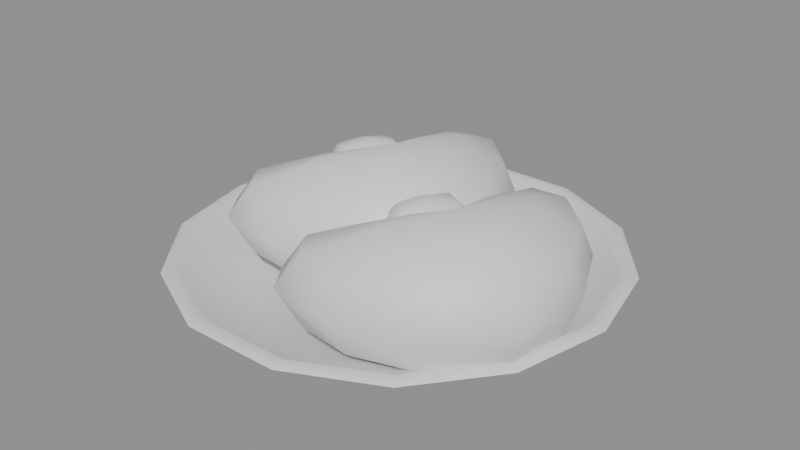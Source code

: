 # Source: SM_kidney.blend  (saved by Blender 5.2.44; exported with 4.5.12 LTS)
import bpy
from mathutils import Matrix  # noqa: F401  (used for matrix-valued properties, if any)

bpy.ops.wm.read_factory_settings(use_empty=True)
scene = bpy.context.scene
scene.name = 'Scene'

# ---- collections
col_sm_kidney = bpy.data.collections.new('SM_kidney'); scene.collection.children.link(col_sm_kidney)

# ---- materials (node trees are filled in below, after node groups)
mat_m_celadon = bpy.data.materials.new('M_Celadon')
mat_m_kidneyred = bpy.data.materials.new('M_KidneyRed')
mat_m_fat = bpy.data.materials.new('M_Fat')

# ---- material node trees
mat_m_celadon.use_nodes = True; mat_m_celadon.node_tree.nodes.clear()
_N = mat_m_celadon.node_tree.nodes; _L = mat_m_celadon.node_tree.links
n0 = _N.new('ShaderNodeBsdfPrincipled'); n0.name = 'Principled BSDF'; n0.location = (-200, 100)
n0.inputs[10].default_value = 0.005
n1 = _N.new('ShaderNodeOutputMaterial'); n1.name = 'Material Output'; n1.location = (200, 100)
_L.new(n0.outputs[0], n1.inputs[0])
n1.is_active_output = True
mat_m_kidneyred.use_nodes = True; mat_m_kidneyred.node_tree.nodes.clear()
_N = mat_m_kidneyred.node_tree.nodes; _L = mat_m_kidneyred.node_tree.links
n0 = _N.new('ShaderNodeBsdfPrincipled'); n0.name = 'Principled BSDF'; n0.location = (-200, 100)
n0.inputs[10].default_value = 0.005
n1 = _N.new('ShaderNodeOutputMaterial'); n1.name = 'Material Output'; n1.location = (200, 100)
_L.new(n0.outputs[0], n1.inputs[0])
n1.is_active_output = True
mat_m_fat.use_nodes = True; mat_m_fat.node_tree.nodes.clear()
_N = mat_m_fat.node_tree.nodes; _L = mat_m_fat.node_tree.links
n0 = _N.new('ShaderNodeBsdfPrincipled'); n0.name = 'Principled BSDF'; n0.location = (-200, 100)
n0.inputs[10].default_value = 0.005
n1 = _N.new('ShaderNodeOutputMaterial'); n1.name = 'Material Output'; n1.location = (200, 100)
_L.new(n0.outputs[0], n1.inputs[0])
n1.is_active_output = True

# ---- meshes
me_sm_kidney = bpy.data.meshes.new('SM_kidney')
me_sm_kidney.from_pydata([(0.0, 0.0, 0.0), (0.055, 0.0, 0.0), (0.04955, 0.02386, 0.0), (0.03429, 0.043, 0.0), (0.01224, 0.05362, 0.0), (-0.01224, 0.05362, 0.0), (-0.03429, 0.043, 0.0), (-0.04955, 0.02386, 0.0), (-0.055, 6.736e-18, 0.0), (-0.04955, -0.02386, 0.0), (-0.03429, -0.043, 0.0), (-0.01224, -0.05362, 0.0), (0.01224, -0.05362, 0.0), (0.03429, -0.043, 0.0), (0.04955, -0.02386, 0.0), (0.06, 0.0, 0.004), (0.05406, 0.02603, 0.004), (0.03741, 0.04691, 0.004), (0.01335, 0.0585, 0.004), (-0.01335, 0.0585, 0.004), (-0.03741, 0.04691, 0.004), (-0.05406, 0.02603, 0.004), (-0.06, 7.348e-18, 0.004), (-0.05406, -0.02603, 0.004), (-0.03741, -0.04691, 0.004), (-0.01335, -0.0585, 0.004), (0.01335, -0.0585, 0.004), (0.03741, -0.04691, 0.004), (0.05406, -0.02603, 0.004), (0.09, 0.0, 0.0176), (0.08109, 0.03905, 0.0176), (0.05611, 0.07036, 0.0176), (0.02003, 0.08774, 0.0176), (-0.02003, 0.08774, 0.0176), (-0.05611, 0.07036, 0.0176), (-0.08109, 0.03905, 0.0176), (-0.09, 1.102e-17, 0.0176), (-0.08109, -0.03905, 0.0176), (-0.05611, -0.07036, 0.0176), (-0.02003, -0.08774, 0.0176), (0.02003, -0.08774, 0.0176), (0.05611, -0.07036, 0.0176), (0.08109, -0.03905, 0.0176), (0.1, 0.0, 0.022), (0.0901, 0.04339, 0.022), (0.06235, 0.07818, 0.022), (0.02225, 0.09749, 0.022), (-0.02225, 0.09749, 0.022), (-0.06235, 0.07818, 0.022), (-0.0901, 0.04339, 0.022), (-0.1, 1.225e-17, 0.022), (-0.0901, -0.04339, 0.022), (-0.06235, -0.07818, 0.022), (-0.02225, -0.09749, 0.022), (0.02225, -0.09749, 0.022), (0.06235, -0.07818, 0.022), (0.0901, -0.04339, 0.022), (0.096, 0.0, 0.024), (0.08649, 0.04165, 0.024), (0.05986, 0.07506, 0.024), (0.02136, 0.09359, 0.024), (-0.02136, 0.09359, 0.024), (-0.05986, 0.07506, 0.024), (-0.08649, 0.04165, 0.024), (-0.096, 1.176e-17, 0.024), (-0.08649, -0.04165, 0.024), (-0.05986, -0.07506, 0.024), (-0.02136, -0.09359, 0.024), (0.02136, -0.09359, 0.024), (0.05986, -0.07506, 0.024), (0.08649, -0.04165, 0.024), (0.092, 0.0, 0.022), (0.08289, 0.03992, 0.022), (0.05736, 0.07193, 0.022), (0.02047, 0.08969, 0.022), (-0.02047, 0.08969, 0.022), (-0.05736, 0.07193, 0.022), (-0.08289, 0.03992, 0.022), (-0.092, 1.127e-17, 0.022), (-0.08289, -0.03992, 0.022), (-0.05736, -0.07193, 0.022), (-0.02047, -0.08969, 0.022), (0.02047, -0.08969, 0.022), (0.05736, -0.07193, 0.022), (0.08289, -0.03992, 0.022), (0.062, 0.0, 0.008), (0.05586, 0.0269, 0.008), (0.03866, 0.04847, 0.008), (0.0138, 0.06045, 0.008), (-0.0138, 0.06045, 0.008), (-0.03866, 0.04847, 0.008), (-0.05586, 0.0269, 0.008), (-0.062, 7.593e-18, 0.008), (-0.05586, -0.0269, 0.008), (-0.03866, -0.04847, 0.008), (-0.0138, -0.06045, 0.008), (0.0138, -0.06045, 0.008), (0.03866, -0.04847, 0.008), (0.05586, -0.0269, 0.008), (0.0, 0.0, 0.008), (-0.006485, 0.004907, 0.06768), (-0.01352, 0.008226, 0.06344), (-0.02794, 0.01503, 0.05184), (-0.03322, 0.01752, 0.036), (-0.02794, 0.01503, 0.02016), (-0.01352, 0.008226, 0.01), (-0.006485, 0.004907, 0.01), (-0.009407, 0.02453, 0.06344), (-0.02433, 0.04492, 0.05184), (-0.02975, 0.05237, 0.036), (-0.02433, 0.04492, 0.02016), (-0.009407, 0.02453, 0.01), (-0.004627, 0.03563, 0.06344), (-0.01528, 0.06379, 0.05184), (-0.01932, 0.07416, 0.036), (-0.01528, 0.06379, 0.02016), (-0.004627, 0.03563, 0.01), (0.001716, 0.03753, 0.06344), (0.0002656, 0.06492, 0.05184), (-0.00184, 0.07569, 0.036), (0.0002656, 0.06492, 0.02016), (0.001716, 0.03753, 0.01), (0.01115, 0.02819, 0.06344), (0.01847, 0.04787, 0.05184), (0.01996, 0.05563, 0.036), (0.01847, 0.04787, 0.02016), (0.01115, 0.02819, 0.01), (0.01614, 0.01248, 0.06344), (0.03085, 0.01889, 0.05184), (0.03583, 0.02143, 0.036), (0.03085, 0.01889, 0.02016), (0.01614, 0.01248, 0.01), (0.01321, -0.004386, 0.06344), (0.02763, -0.01119, 0.05184), (0.03291, -0.01368, 0.036), (0.02763, -0.01119, 0.02016), (0.01321, -0.004386, 0.01), (0.002064, -0.01737, 0.06344), (0.006459, -0.0328, 0.05184), (0.007674, -0.03826, 0.036), (0.006459, -0.0328, 0.02016), (0.002064, -0.01737, 0.01), (-0.01324, -0.02351, 0.06344), (-0.02377, -0.04167, 0.05184), (-0.02881, -0.04776, 0.036), (-0.02377, -0.04167, 0.02016), (-0.01324, -0.02351, 0.01), (-0.02644, -0.02217, 0.06344), (-0.04839, -0.03852, 0.05184), (-0.05816, -0.04369, 0.036), (-0.04839, -0.03852, 0.02016), (-0.02644, -0.02217, 0.01), (-0.02901, -0.01606, 0.06344), (-0.05751, -0.02575, 0.05184), (-0.06809, -0.02923, 0.036), (-0.05751, -0.02575, 0.02016), (-0.02901, -0.01606, 0.01), (-0.02349, -0.005317, 0.06344), (-0.04871, -0.006772, 0.05184), (-0.05791, -0.007322, 0.036), (-0.04871, -0.006772, 0.02016), (-0.02349, -0.005317, 0.01), (-0.03362, 0.01771, 0.059), (-0.04177, 0.02155, 0.05636), (-0.04515, 0.02315, 0.05), (-0.04177, 0.02155, 0.04364), (-0.03362, 0.01771, 0.041), (-0.0326, 0.03043, 0.05636), (-0.03218, 0.0357, 0.05), (-0.0326, 0.03043, 0.04364), (-0.02445, 0.02658, 0.05636), (-0.02065, 0.03026, 0.05), (-0.02445, 0.02658, 0.04364), (-0.02546, 0.01386, 0.05636), (-0.02209, 0.01227, 0.05), (-0.02546, 0.01386, 0.04364), (-0.03464, 0.004984, 0.05636), (-0.03506, -0.0002866, 0.05), (-0.03464, 0.004984, 0.04364), (-0.04279, 0.00883, 0.05636), (-0.04659, 0.005153, 0.05), (-0.04279, 0.00883, 0.04364), (0.05151, -0.02509, 0.06768), (0.04448, -0.02177, 0.06344), (0.03006, -0.01497, 0.05184), (0.02478, -0.01248, 0.036), (0.03006, -0.01497, 0.02016), (0.04448, -0.02177, 0.01), (0.05151, -0.02509, 0.01), (0.04859, -0.005471, 0.06344), (0.03367, 0.01492, 0.05184), (0.02825, 0.02237, 0.036), (0.03367, 0.01492, 0.02016), (0.04859, -0.005471, 0.01), (0.05337, 0.00563, 0.06344), (0.04272, 0.03379, 0.05184), (0.03868, 0.04416, 0.036), (0.04272, 0.03379, 0.02016), (0.05337, 0.00563, 0.01), (0.05972, 0.007526, 0.06344), (0.05827, 0.03492, 0.05184), (0.05616, 0.04569, 0.036), (0.05827, 0.03492, 0.02016), (0.05972, 0.007526, 0.01), (0.06915, -0.001812, 0.06344), (0.07647, 0.01787, 0.05184), (0.07796, 0.02563, 0.036), (0.07647, 0.01787, 0.02016), (0.06915, -0.001812, 0.01), (0.07414, -0.01752, 0.06344), (0.08885, -0.01111, 0.05184), (0.09383, -0.00857, 0.036), (0.08885, -0.01111, 0.02016), (0.07414, -0.01752, 0.01), (0.07121, -0.03439, 0.06344), (0.08563, -0.04119, 0.05184), (0.09091, -0.04368, 0.036), (0.08563, -0.04119, 0.02016), (0.07121, -0.03439, 0.01), (0.06006, -0.04737, 0.06344), (0.06446, -0.0628, 0.05184), (0.06567, -0.06826, 0.036), (0.06446, -0.0628, 0.02016), (0.06006, -0.04737, 0.01), (0.04476, -0.05351, 0.06344), (0.03423, -0.07167, 0.05184), (0.02919, -0.07776, 0.036), (0.03423, -0.07167, 0.02016), (0.04476, -0.05351, 0.01), (0.03156, -0.05217, 0.06344), (0.009608, -0.06852, 0.05184), (-0.0001596, -0.07369, 0.036), (0.009608, -0.06852, 0.02016), (0.03156, -0.05217, 0.01), (0.02899, -0.04606, 0.06344), (0.0004854, -0.05575, 0.05184), (-0.01009, -0.05923, 0.036), (0.0004854, -0.05575, 0.02016), (0.02899, -0.04606, 0.01), (0.03451, -0.03532, 0.06344), (0.009288, -0.03677, 0.05184), (9.221e-05, -0.03732, 0.036), (0.009288, -0.03677, 0.02016), (0.03451, -0.03532, 0.01), (0.02438, -0.01229, 0.059), (0.01623, -0.008447, 0.05636), (0.01285, -0.006853, 0.05), (0.01623, -0.008447, 0.04364), (0.02438, -0.01229, 0.041), (0.0254, 0.0004298, 0.05636), (0.02582, 0.0057, 0.05), (0.0254, 0.0004298, 0.04364), (0.03355, -0.003417, 0.05636), (0.03735, 0.0002599, 0.05), (0.03355, -0.003417, 0.04364), (0.03254, -0.01614, 0.05636), (0.03591, -0.01773, 0.05), (0.03254, -0.01614, 0.04364), (0.02336, -0.02502, 0.05636), (0.02294, -0.03029, 0.05), (0.02336, -0.02502, 0.04364), (0.01521, -0.02117, 0.05636), (0.01141, -0.02485, 0.05), (0.01521, -0.02117, 0.04364)], [], [(0, 2, 1), (0, 3, 2), (0, 4, 3), (0, 5, 4), (0, 6, 5), (0, 7, 6), (0, 8, 7), (0, 9, 8), (0, 10, 9), (0, 11, 10), (0, 12, 11), (0, 13, 12), (0, 14, 13), (0, 1, 14), (1, 2, 16, 15), (2, 3, 17, 16), (3, 4, 18, 17), (4, 5, 19, 18), (5, 6, 20, 19), (6, 7, 21, 20), (7, 8, 22, 21), (8, 9, 23, 22), (9, 10, 24, 23), (10, 11, 25, 24), (11, 12, 26, 25), (12, 13, 27, 26), (13, 14, 28, 27), (14, 1, 15, 28), (15, 16, 30, 29), (16, 17, 31, 30), (17, 18, 32, 31), (18, 19, 33, 32), (19, 20, 34, 33), (20, 21, 35, 34), (21, 22, 36, 35), (22, 23, 37, 36), (23, 24, 38, 37), (24, 25, 39, 38), (25, 26, 40, 39), (26, 27, 41, 40), (27, 28, 42, 41), (28, 15, 29, 42), (29, 30, 44, 43), (30, 31, 45, 44), (31, 32, 46, 45), (32, 33, 47, 46), (33, 34, 48, 47), (34, 35, 49, 48), (35, 36, 50, 49), (36, 37, 51, 50), (37, 38, 52, 51), (38, 39, 53, 52), (39, 40, 54, 53), (40, 41, 55, 54), (41, 42, 56, 55), (42, 29, 43, 56), (43, 44, 58, 57), (44, 45, 59, 58), (45, 46, 60, 59), (46, 47, 61, 60), (47, 48, 62, 61), (48, 49, 63, 62), (49, 50, 64, 63), (50, 51, 65, 64), (51, 52, 66, 65), (52, 53, 67, 66), (53, 54, 68, 67), (54, 55, 69, 68), (55, 56, 70, 69), (56, 43, 57, 70), (57, 58, 72, 71), (58, 59, 73, 72), (59, 60, 74, 73), (60, 61, 75, 74), (61, 62, 76, 75), (62, 63, 77, 76), (63, 64, 78, 77), (64, 65, 79, 78), (65, 66, 80, 79), (66, 67, 81, 80), (67, 68, 82, 81), (68, 69, 83, 82), (69, 70, 84, 83), (70, 57, 71, 84), (71, 72, 86, 85), (72, 73, 87, 86), (73, 74, 88, 87), (74, 75, 89, 88), (75, 76, 90, 89), (76, 77, 91, 90), (77, 78, 92, 91), (78, 79, 93, 92), (79, 80, 94, 93), (80, 81, 95, 94), (81, 82, 96, 95), (82, 83, 97, 96), (83, 84, 98, 97), (84, 71, 85, 98), (85, 86, 99), (86, 87, 99), (87, 88, 99), (88, 89, 99), (89, 90, 99), (90, 91, 99), (91, 92, 99), (92, 93, 99), (93, 94, 99), (94, 95, 99), (95, 96, 99), (96, 97, 99), (97, 98, 99), (98, 85, 99), (103, 102, 108, 109), (101, 100, 107), (106, 105, 111), (104, 103, 109, 110), (102, 101, 107, 108), (105, 104, 110, 111), (106, 111, 116), (110, 109, 114, 115), (108, 107, 112, 113), (111, 110, 115, 116), (109, 108, 113, 114), (107, 100, 112), (106, 116, 121), (115, 114, 119, 120), (113, 112, 117, 118), (116, 115, 120, 121), (114, 113, 118, 119), (112, 100, 117), (120, 119, 124, 125), (118, 117, 122, 123), (121, 120, 125, 126), (119, 118, 123, 124), (117, 100, 122), (106, 121, 126), (123, 122, 127, 128), (126, 125, 130, 131), (124, 123, 128, 129), (122, 100, 127), (106, 126, 131), (125, 124, 129, 130), (131, 130, 135, 136), (129, 128, 133, 134), (127, 100, 132), (106, 131, 136), (130, 129, 134, 135), (128, 127, 132, 133), (136, 135, 140, 141), (134, 133, 138, 139), (132, 100, 137), (106, 136, 141), (135, 134, 139, 140), (133, 132, 137, 138), (141, 140, 145, 146), (139, 138, 143, 144), (137, 100, 142), (106, 141, 146), (140, 139, 144, 145), (138, 137, 142, 143), (146, 145, 150, 151), (144, 143, 148, 149), (142, 100, 147), (106, 146, 151), (145, 144, 149, 150), (143, 142, 147, 148), (149, 148, 153, 154), (147, 100, 152), (106, 151, 156), (150, 149, 154, 155), (148, 147, 152, 153), (151, 150, 155, 156), (152, 100, 157), (106, 156, 161), (155, 154, 159, 160), (153, 152, 157, 158), (156, 155, 160, 161), (154, 153, 158, 159), (106, 161, 105), (160, 159, 103, 104), (158, 157, 101, 102), (161, 160, 104, 105), (159, 158, 102, 103), (157, 100, 101), (165, 164, 168, 169), (163, 162, 167), (166, 165, 169), (164, 163, 167, 168), (167, 162, 170), (166, 169, 172), (168, 167, 170, 171), (169, 168, 171, 172), (172, 171, 174, 175), (170, 162, 173), (166, 172, 175), (171, 170, 173, 174), (175, 174, 177, 178), (173, 162, 176), (166, 175, 178), (174, 173, 176, 177), (178, 177, 180, 181), (176, 162, 179), (166, 178, 181), (177, 176, 179, 180), (181, 180, 164, 165), (179, 162, 163), (166, 181, 165), (180, 179, 163, 164), (183, 182, 189), (188, 187, 193), (186, 185, 191, 192), (184, 183, 189, 190), (187, 186, 192, 193), (185, 184, 190, 191), (188, 193, 198), (192, 191, 196, 197), (190, 189, 194, 195), (193, 192, 197, 198), (191, 190, 195, 196), (189, 182, 194), (197, 196, 201, 202), (195, 194, 199, 200), (198, 197, 202, 203), (196, 195, 200, 201), (194, 182, 199), (188, 198, 203), (200, 199, 204, 205), (203, 202, 207, 208), (201, 200, 205, 206), (199, 182, 204), (188, 203, 208), (202, 201, 206, 207), (208, 207, 212, 213), (206, 205, 210, 211), (204, 182, 209), (188, 208, 213), (207, 206, 211, 212), (205, 204, 209, 210), (213, 212, 217, 218), (211, 210, 215, 216), (209, 182, 214), (188, 213, 218), (212, 211, 216, 217), (210, 209, 214, 215), (218, 217, 222, 223), (216, 215, 220, 221), (214, 182, 219), (188, 218, 223), (217, 216, 221, 222), (215, 214, 219, 220), (223, 222, 227, 228), (221, 220, 225, 226), (219, 182, 224), (188, 223, 228), (222, 221, 226, 227), (220, 219, 224, 225), (226, 225, 230, 231), (224, 182, 229), (188, 228, 233), (227, 226, 231, 232), (225, 224, 229, 230), (228, 227, 232, 233), (229, 182, 234), (188, 233, 238), (232, 231, 236, 237), (230, 229, 234, 235), (233, 232, 237, 238), (231, 230, 235, 236), (188, 238, 243), (237, 236, 241, 242), (235, 234, 239, 240), (238, 237, 242, 243), (236, 235, 240, 241), (234, 182, 239), (188, 243, 187), (242, 241, 185, 186), (240, 239, 183, 184), (243, 242, 186, 187), (241, 240, 184, 185), (239, 182, 183), (248, 247, 251), (246, 245, 249, 250), (247, 246, 250, 251), (245, 244, 249), (248, 251, 254), (250, 249, 252, 253), (251, 250, 253, 254), (249, 244, 252), (248, 254, 257), (253, 252, 255, 256), (254, 253, 256, 257), (252, 244, 255), (248, 257, 260), (256, 255, 258, 259), (257, 256, 259, 260), (255, 244, 258), (258, 244, 261), (248, 260, 263), (259, 258, 261, 262), (260, 259, 262, 263), (263, 262, 246, 247), (261, 244, 245), (248, 263, 247), (262, 261, 245, 246)])
me_sm_kidney.polygons.foreach_set('use_smooth', [True] * 304)
me_sm_kidney.polygons.foreach_set('material_index', [0, 0, 0, 0, 0, 0, 0, 0, 0, 0, 0, 0, 0, 0, 0, 0, 0, 0, 0, 0, 0, 0, 0, 0, 0, 0, 0, 0, 0, 0, 0, 0, 0, 0, 0, 0, 0, 0, 0, 0, 0, 0, 0, 0, 0, 0, 0, 0, 0, 0, 0, 0, 0, 0, 0, 0, 0, 0, 0, 0, 0, 0, 0, 0, 0, 0, 0, 0, 0, 0, 0, 0, 0, 0, 0, 0, 0, 0, 0, 0, 0, 0, 0, 0, 0, 0, 0, 0, 0, 0, 0, 0, 0, 0, 0, 0, 0, 0, 0, 0, 0, 0, 0, 0, 0, 0, 0, 0, 0, 0, 0, 0, 1, 1, 1, 1, 1, 1, 1, 1, 1, 1, 1, 1, 1, 1, 1, 1, 1, 1, 1, 1, 1, 1, 1, 1, 1, 1, 1, 1, 1, 1, 1, 1, 1, 1, 1, 1, 1, 1, 1, 1, 1, 1, 1, 1, 1, 1, 1, 1, 1, 1, 1, 1, 1, 1, 1, 1, 1, 1, 1, 1, 1, 1, 1, 1, 1, 1, 1, 1, 1, 1, 1, 1, 2, 2, 2, 2, 2, 2, 2, 2, 2, 2, 2, 2, 2, 2, 2, 2, 2, 2, 2, 2, 2, 2, 2, 2, 1, 1, 1, 1, 1, 1, 1, 1, 1, 1, 1, 1, 1, 1, 1, 1, 1, 1, 1, 1, 1, 1, 1, 1, 1, 1, 1, 1, 1, 1, 1, 1, 1, 1, 1, 1, 1, 1, 1, 1, 1, 1, 1, 1, 1, 1, 1, 1, 1, 1, 1, 1, 1, 1, 1, 1, 1, 1, 1, 1, 1, 1, 1, 1, 1, 1, 1, 1, 1, 1, 1, 1, 2, 2, 2, 2, 2, 2, 2, 2, 2, 2, 2, 2, 2, 2, 2, 2, 2, 2, 2, 2, 2, 2, 2, 2])
_k = set([(43, 44), (43, 56), (44, 45), (45, 46), (46, 47), (47, 48), (48, 49), (49, 50), (50, 51), (51, 52), (52, 53), (53, 54), (54, 55), (55, 56), (168, 171), (177, 180), (250, 253), (259, 262)])
me_sm_kidney.attributes.new('sharp_edge', 'BOOLEAN', 'EDGE').data.foreach_set('value', [ (min(e.vertices), max(e.vertices)) in _k for e in me_sm_kidney.edges])
me_sm_kidney.materials.append(mat_m_celadon)
me_sm_kidney.materials.append(mat_m_kidneyred)
me_sm_kidney.materials.append(mat_m_fat)
me_sm_kidney.update()

# ---- objects
ob_sm_kidney = bpy.data.objects.new('SM_kidney', me_sm_kidney)

# ---- transforms, parenting, visibility, modifiers, constraints
ob_sm_kidney.location = (0.0, 0.0, 0.0)
_m = ob_sm_kidney.modifiers.new('WeightedNormal', 'WEIGHTED_NORMAL')
_m.keep_sharp = True

# ---- collection membership
col_sm_kidney.objects.link(ob_sm_kidney)

# ---- scene / render settings (as saved in the file)
scene.frame_start = 1; scene.frame_end = 250; scene.frame_set(1)
scene.render.engine = 'BLENDER_EEVEE_NEXT'
scene.render.bake_bias = 0.0
scene.render.bake_samples = 0
scene.render.compositor_device = 'GPU'
scene.eevee.use_volume_custom_range = False
scene.eevee.fast_gi_thickness_near = 0.1
scene.eevee.fast_gi_thickness_far = 0.0
scene.eevee.ray_tracing_options.screen_trace_thickness = 0.1
bpy.context.view_layer.update()

# ---- added for rendering (the .blend has no active camera and no usable light): camera, sun + grey world if the file has none
cam_auto = bpy.data.cameras.new('AutoCamera')
cam_auto.lens = 50.0
cam_auto.sensor_width = 36.0
cam_auto.clip_end = 1000.0
ob_auto_camera = bpy.data.objects.new('AutoCamera', cam_auto)
scene.collection.objects.link(ob_auto_camera)
ob_auto_camera.location = (0.265911, -0.319094, 0.246569)
ob_auto_camera.rotation_euler = (1.09748, -7.21219e-08, 0.694738)
scene.camera = ob_auto_camera
light_auto_sun = bpy.data.lights.new('AutoSun', 'SUN')
light_auto_sun.energy = 3.0
light_auto_sun.angle = 0.0523599
ob_auto_sun = bpy.data.objects.new('AutoSun', light_auto_sun)
scene.collection.objects.link(ob_auto_sun)
ob_auto_sun.rotation_euler = (0.872665, 0.174533, 0.523599)
if scene.world is None:
    world_auto = bpy.data.worlds.new('AutoWorld')
    world_auto.color = (0.3, 0.3, 0.3)
    scene.world = world_auto
bpy.context.view_layer.update()
